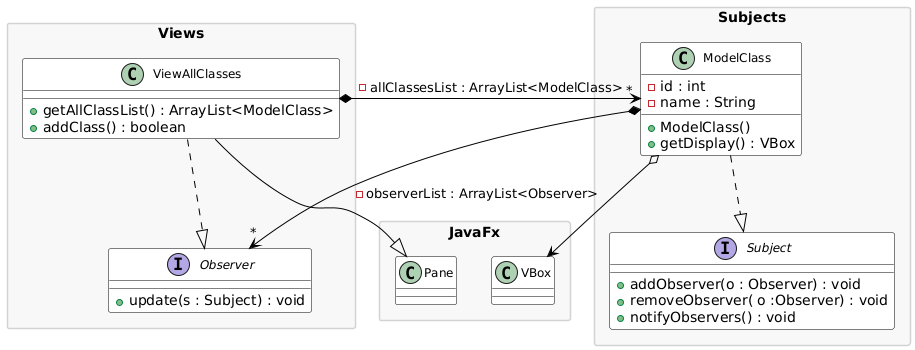

The diagram above was rendered by PlantUML. Its source (embedded in the PNG):
@startuml
skinparam packageStyle rectangle
skinparam class {
  BackgroundColor White
  ArrowColor Black
  BorderColor Black
  FontSize 12
}
skinparam defaultTextAlignment center
skinparam package {
  BackgroundColor #F8F8F8
  BorderColor #D3D3D3
}

package "JavaFx" as JavaFx {
  class VBox {}

  class Pane {}
}

package "Views" as Views {
   interface Observer {
     + update(s : Subject) : void
  }  

   class ViewAllClasses {
    + getAllClassList() : ArrayList<ModelClass>
    + addClass() : boolean
  }
}

package "Subjects" as Subjects {
  interface Subject {
     + addObserver(o : Observer) : void
     + removeObserver( o :Observer) : void
     + notifyObservers() : void
  }

  class ModelClass {
     - id : int
     - name : String
     + ModelClass()
     + getDisplay() : VBox
  }
}

'  ### Associations ###

Views.ViewAllClasses ..|> Views.Observer
ModelClass ..|> Subjects.Subject
ModelClass *--> "*" Views.Observer : - observerList : ArrayList<Observer>
Views.ViewAllClasses *--> "*" ModelClass : - allClassesList : ArrayList<ModelClass>

ModelClass o--> JavaFx.VBox
Views.ViewAllClasses --|> JavaFx.Pane
@enduml